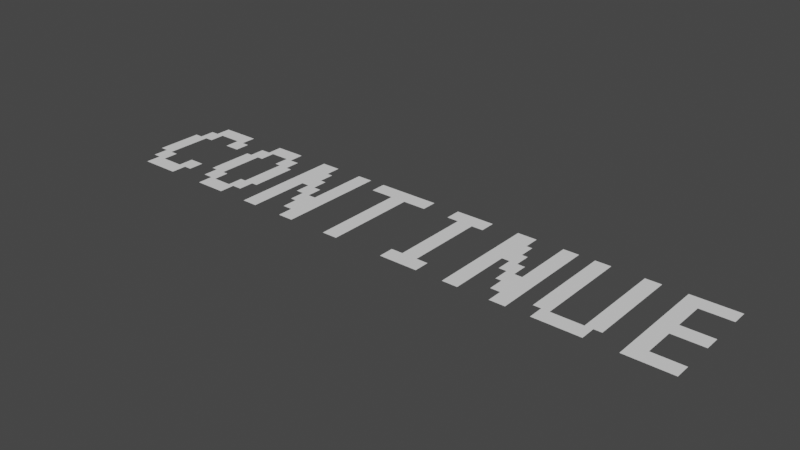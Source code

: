 # Source: continue.blend  (saved by Blender 3.1.7; exported with 4.5.12 LTS)
import bpy
from mathutils import Matrix  # noqa: F401  (used for matrix-valued properties, if any)

bpy.ops.wm.read_factory_settings(use_empty=True)
scene = bpy.context.scene
scene.name = 'Scene'

# ---- collections
col_collection = bpy.data.collections.new('Collection'); scene.collection.children.link(col_collection)

# ---- world
world_world = bpy.data.worlds.new('World'); scene.world = world_world
world_world.use_nodes = True; world_world.node_tree.nodes.clear()
_N = world_world.node_tree.nodes; _L = world_world.node_tree.links
n0 = _N.new('ShaderNodeOutputWorld'); n0.name = 'World Output'; n0.location = (300, 300)
n1 = _N.new('ShaderNodeBackground'); n1.name = 'Background'; n1.location = (10, 300)
n1.inputs[0].default_value = (0.05088, 0.05088, 0.05088, 1.0)
_L.new(n1.outputs[0], n0.inputs[0])
n0.is_active_output = True
world_world.color = (0.05088, 0.05088, 0.05088)
world_world.use_sun_shadow = False
world_world.sun_shadow_jitter_overblur = 0.0

# ---- meshes
me_text_003 = bpy.data.meshes.new('Text.003')
me_text_003.from_pydata([(1.044, -0.03839, 0.0), (1.044, -0.1634, 0.0), (1.169, -0.1634, 0.0), (1.169, -0.2259, 0.0), (0.9815, -0.2259, 0.0), (0.9815, -0.1634, 0.0), (0.9815, -0.03839, 0.0), (0.9815, 0.02411, 0.0), (0.9815, 0.1491, 0.0), (0.9815, 0.2116, 0.0), (1.169, 0.2116, 0.0), (1.169, 0.1491, 0.0), (1.044, 0.1491, 0.0), (1.044, 0.02411, 0.0), (1.169, 0.02411, 0.0), (1.169, -0.03839, 0.0), (0.8878, -0.1634, 0.0), (0.8565, -0.1634, 0.0), (0.8565, -0.2259, 0.0), (0.669, -0.2259, 0.0), (0.669, -0.1634, 0.0), (0.6378, -0.1634, 0.0), (0.6378, 0.2116, 0.0), (0.7003, 0.2116, 0.0), (0.7003, -0.1634, 0.0), (0.8253, -0.1634, 0.0), (0.8253, 0.2116, 0.0), (0.8878, 0.2116, 0.0), (0.5753, -0.03839, 0.0), (0.5753, -0.1009, 0.0), (0.5753, -0.1634, 0.0), (0.5753, -0.2259, 0.0), (0.5128, -0.2259, 0.0), (0.5128, -0.1634, 0.0), (0.4737, -0.1634, 0.0), (0.4737, -0.1009, 0.0), (0.4503, -0.1009, 0.0), (0.4503, -0.03839, 0.0), (0.419, -0.03839, 0.0), (0.419, 0.02411, 0.0), (0.3878, 0.02411, 0.0), (0.3878, -0.2259, 0.0), (0.3253, -0.2259, 0.0), (0.3253, 0.02411, 0.0), (0.3253, 0.08661, 0.0), (0.3253, 0.1491, 0.0), (0.3253, 0.2116, 0.0), (0.4034, 0.2116, 0.0), (0.4034, 0.1491, 0.0), (0.4268, 0.1491, 0.0), (0.4268, 0.08661, 0.0), (0.4503, 0.08661, 0.0), (0.4503, 0.02411, 0.0), (0.4815, 0.02411, 0.0), (0.4815, -0.03839, 0.0), (0.5128, -0.03839, 0.0), (0.5128, 0.2116, 0.0), (0.5753, 0.2116, 0.0), (0.2159, -0.1634, 0.0), (0.2159, -0.2259, 0.0), (0.05966, -0.2259, 0.0), (0.05966, -0.1634, 0.0), (0.1065, -0.1634, 0.0), (0.1065, 0.1491, 0.0), (0.05966, 0.1491, 0.0), (0.05966, 0.2116, 0.0), (0.2159, 0.2116, 0.0), (0.2159, 0.1491, 0.0), (0.169, 0.1491, 0.0), (0.169, -0.1634, 0.0), (-0.04971, 0.1491, 0.0), (-0.1435, 0.1491, 0.0), (-0.1435, -0.2259, 0.0), (-0.206, -0.2259, 0.0), (-0.206, 0.1491, 0.0), (-0.2997, 0.1491, 0.0), (-0.2997, 0.2116, 0.0), (-0.04971, 0.2116, 0.0), (-0.3622, -0.03839, 0.0), (-0.3622, -0.1009, 0.0), (-0.3622, -0.1634, 0.0), (-0.3622, -0.2259, 0.0), (-0.4247, -0.2259, 0.0), (-0.4247, -0.1634, 0.0), (-0.4638, -0.1634, 0.0), (-0.4638, -0.1009, 0.0), (-0.4872, -0.1009, 0.0), (-0.4872, -0.03839, 0.0), (-0.5185, -0.03839, 0.0), (-0.5185, 0.02411, 0.0), (-0.5497, 0.02411, 0.0), (-0.5497, -0.2259, 0.0), (-0.6122, -0.2259, 0.0), (-0.6122, 0.02411, 0.0), (-0.6122, 0.08661, 0.0), (-0.6122, 0.1491, 0.0), (-0.6122, 0.2116, 0.0), (-0.5341, 0.2116, 0.0), (-0.5341, 0.1491, 0.0), (-0.5107, 0.1491, 0.0), (-0.5107, 0.08661, 0.0), (-0.4872, 0.08661, 0.0), (-0.4872, 0.02411, 0.0), (-0.456, 0.02411, 0.0), (-0.456, -0.03839, 0.0), (-0.4247, -0.03839, 0.0), (-0.4247, 0.2116, 0.0), (-0.3622, 0.2116, 0.0), (-0.6747, -0.1009, 0.0), (-0.6982, -0.1009, 0.0), (-0.6982, -0.1634, 0.0), (-0.7372, -0.1634, 0.0), (-0.7372, -0.2259, 0.0), (-0.8622, -0.2259, 0.0), (-0.8622, -0.1634, 0.0), (-0.9013, -0.1634, 0.0), (-0.9013, -0.1009, 0.0), (-0.9247, -0.1009, 0.0), (-0.9247, 0.08661, 0.0), (-0.9013, 0.08661, 0.0), (-0.9013, 0.1491, 0.0), (-0.8622, 0.1491, 0.0), (-0.8622, 0.2116, 0.0), (-0.7372, 0.2116, 0.0), (-0.7372, 0.1491, 0.0), (-0.6982, 0.1491, 0.0), (-0.6982, 0.08661, 0.0), (-0.6747, 0.08661, 0.0), (-0.7372, 0.08661, 0.0), (-0.7607, 0.08661, 0.0), (-0.7607, 0.1491, 0.0), (-0.8388, 0.1491, 0.0), (-0.8388, 0.08661, 0.0), (-0.8622, 0.08661, 0.0), (-0.8622, -0.1009, 0.0), (-0.8388, -0.1009, 0.0), (-0.8388, -0.1634, 0.0), (-0.7607, -0.1634, 0.0), (-0.7607, -0.1009, 0.0), (-0.7372, -0.1009, 0.0), (-0.9872, -0.1009, 0.0), (-0.9872, -0.1634, 0.0), (-1.018, -0.1634, 0.0), (-1.018, -0.2259, 0.0), (-1.175, -0.2259, 0.0), (-1.175, -0.1634, 0.0), (-1.206, -0.1634, 0.0), (-1.206, -0.1009, 0.0), (-1.237, -0.1009, 0.0), (-1.237, 0.08661, 0.0), (-1.206, 0.08661, 0.0), (-1.206, 0.1491, 0.0), (-1.175, 0.1491, 0.0), (-1.175, 0.2116, 0.0), (-1.018, 0.2116, 0.0), (-1.018, 0.1491, 0.0), (-0.9872, 0.1491, 0.0), (-0.9872, 0.08661, 0.0), (-1.05, 0.08661, 0.0), (-1.05, 0.1491, 0.0), (-1.143, 0.1491, 0.0), (-1.143, 0.08661, 0.0), (-1.175, 0.08661, 0.0), (-1.175, -0.1009, 0.0), (-1.143, -0.1009, 0.0), (-1.143, -0.1634, 0.0), (-1.05, -0.1634, 0.0), (-1.05, -0.1009, 0.0)], [(13, 14), (1, 2), (24, 25), (48, 49), (50, 51), (52, 53), (54, 55), (61, 62), (58, 69), (98, 99), (100, 101), (102, 103), (104, 105), (120, 121), (124, 125), (118, 119), (126, 127), (134, 135), (138, 139), (136, 137), (151, 152), (155, 156), (149, 150), (163, 164), (165, 166)], [(9, 11, 10), (12, 11, 8), (8, 13, 12), (6, 14, 7), (1, 6, 5), (0, 15, 6), (2, 4, 3), (26, 16, 27), (22, 24, 23), (20, 24, 21), (17, 19, 18), (17, 16, 25), (56, 28, 57), (46, 48, 47), (44, 49, 45), (43, 51, 44), (42, 40, 43), (40, 52, 43), (39, 52, 40), (38, 53, 39), (37, 54, 38), (28, 36, 29), (35, 29, 36), (34, 29, 35), (33, 30, 34), (32, 30, 33), (65, 67, 66), (63, 67, 64), (68, 67, 63), (63, 69, 68), (58, 60, 59), (76, 70, 77), (74, 70, 75), (73, 71, 74), (71, 70, 74), (106, 78, 107), (96, 98, 97), (94, 99, 95), (93, 101, 94), (92, 90, 93), (90, 102, 93), (89, 102, 90), (88, 103, 89), (87, 104, 88), (78, 86, 79), (85, 79, 86), (84, 79, 85), (83, 80, 84), (82, 80, 83), (122, 124, 123), (131, 124, 121), (130, 124, 131), (133, 132, 119), (128, 126, 129), (116, 134, 117), (111, 113, 112), (109, 108, 139), (114, 136, 115), (117, 133, 118), (125, 129, 126), (119, 131, 120), (111, 110, 137), (115, 135, 116), (109, 137, 110), (127, 139, 108), (160, 155, 152), (159, 155, 160), (162, 161, 150), (147, 163, 148), (142, 144, 143), (145, 165, 146), (156, 158, 157), (150, 160, 151), (153, 155, 154), (142, 141, 166), (140, 166, 141), (146, 164, 147), (148, 162, 149), (9, 8, 11), (8, 7, 13), (6, 15, 14), (1, 0, 6), (2, 5, 4), (26, 25, 16), (22, 21, 24), (17, 20, 19), (56, 55, 28), (46, 45, 48), (44, 50, 49), (43, 52, 51), (42, 41, 40), (38, 54, 53), (28, 37, 36), (34, 30, 29), (32, 31, 30), (65, 64, 67), (63, 62, 69), (58, 61, 60), (76, 75, 70), (73, 72, 71), (106, 105, 78), (96, 95, 98), (94, 100, 99), (93, 102, 101), (92, 91, 90), (88, 104, 103), (78, 87, 86), (84, 80, 79), (82, 81, 80), (122, 121, 124), (111, 114, 113), (117, 134, 133), (125, 130, 129), (119, 132, 131), (115, 136, 135), (109, 138, 137), (127, 128, 139), (142, 145, 144), (156, 159, 158), (150, 161, 160), (153, 152, 155), (140, 167, 166), (146, 165, 164), (148, 163, 162)])
_uv = me_text_003.uv_layers.new(name='UVMap')
_uv.uv.foreach_set('vector', [0.0, 0.0, 0.7576, 0.0, 0.0, 0.0, 0.7879, 0.0, 0.7576, 0.0, 0.6061, 0.0, 0.6061, 0.0, 0.9091, 0.0, 0.7879, 0.0, 0.4242, 0.0, 0.0, 0.0, 0.0, 0.0, 0.1212, 0.0, 0.4242, 0.0, 0.303, 0.0, 0.0, 0.0, 1.0, 0.0, 0.4242, 0.0, 0.0, 0.0, 0.0, 0.0, 0.0, 0.0, 0.0, 0.0, 0.1579, 0.0, 0.0, 0.0, 0.0, 0.0, 0.7193, 0.0, 0.0, 0.0, 0.2632, 0.0, 0.7193, 0.0, 0.2807, 0.0, 0.0, 0.0, 0.0, 0.0, 0.0, 0.0, 0.1754, 0.0, 0.1579, 0.0, 0.7368, 0.0, 0.0, 0.0, 0.07042, 0.0, 0.0, 0.0, 0.0, 0.0, 0.7042, 0.0, 0.0, 0.0, 0.6056, 0.0, 0.0, 0.0, 0.0, 0.0, 0.5775, 0.0, 0.0, 0.0, 0.0, 0.0, 0.0, 0.0, 0.338, 0.0, 0.5775, 0.0, 0.338, 0.0, 0.7887, 0.0, 0.5775, 0.0, 0.3239, 0.0, 0.7887, 0.0, 0.338, 0.0, 0.2958, 0.0, 0.0, 0.0, 0.0, 0.0, 0.2817, 0.0, 0.831, 0.0, 0.2958, 0.0, 0.0, 0.0, 0.2535, 0.0, 0.09859, 0.0, 0.2394, 0.0, 0.09859, 0.0, 0.2535, 0.0, 0.2113, 0.0, 0.09859, 0.0, 0.2394, 0.0, 0.1972, 0.0, 0.1268, 0.0, 0.2113, 0.0, 0.0, 0.0, 0.1268, 0.0, 0.1972, 0.0, 0.0, 0.0, 0.6667, 0.0, 0.0, 0.0, 0.4848, 0.0, 0.6667, 0.0, 0.5152, 0.0, 0.697, 0.0, 0.6667, 0.0, 0.4848, 0.0, 0.4848, 0.0, 1.0, 0.0, 0.697, 0.0, 0.0, 0.0, 0.0, 0.0, 0.0, 0.0, 0.0, 0.0, 0.0, 0.0, 0.0, 0.0, 0.8387, 0.0, 0.0, 0.0, 0.871, 0.0, 0.0, 0.0, 0.03226, 0.0, 0.8387, 0.0, 0.03226, 0.0, 0.0, 0.0, 0.8387, 0.0, 0.0, 0.0, 0.07042, 0.0, 0.0, 0.0, 0.0, 0.0, 0.7042, 0.0, 0.0, 0.0, 0.6056, 0.0, 0.0, 0.0, 0.0, 0.0, 0.5775, 0.0, 0.0, 0.0, 0.0, 0.0, 0.0, 0.0, 0.338, 0.0, 0.5775, 0.0, 0.338, 0.0, 0.7887, 0.0, 0.5775, 0.0, 0.3239, 0.0, 0.7887, 0.0, 0.338, 0.0, 0.2958, 0.0, 0.0, 0.0, 0.0, 0.0, 0.2817, 0.0, 0.831, 0.0, 0.2958, 0.0, 0.0, 0.0, 0.2535, 0.0, 0.09859, 0.0, 0.2394, 0.0, 0.09859, 0.0, 0.2535, 0.0, 0.2113, 0.0, 0.09859, 0.0, 0.2394, 0.0, 0.1972, 0.0, 0.1268, 0.0, 0.2113, 0.0, 0.0, 0.0, 0.1268, 0.0, 0.1972, 0.0, 0.0, 0.0, 0.4921, 0.0, 0.0, 0.0, 0.746, 0.0, 0.4921, 0.0, 0.4127, 0.0, 0.7302, 0.0, 0.4921, 0.0, 0.746, 0.0, 0.7937, 0.0, 0.7778, 0.0, 0.3651, 0.0, 0.6825, 0.0, 0.5397, 0.0, 0.6984, 0.0, 0.2381, 0.0, 0.8889, 0.0, 0.254, 0.0, 0.0, 0.0, 0.0, 0.0, 0.0, 0.0, 0.06349, 0.0, 0.04762, 0.0, 1.0, 0.0, 0.1905, 0.0, 0.9365, 0.0, 0.2063, 0.0, 0.254, 0.0, 0.0, 0.0, 0.0, 0.0, 0.0, 0.0, 0.6984, 0.0, 0.5397, 0.0, 0.3651, 0.0, 0.0, 0.0, 0.0, 0.0, 0.1111, 0.0, 0.09524, 0.0, 0.9524, 0.0, 0.2063, 0.0, 0.0, 0.0, 0.0, 0.0, 0.0, 0.0, 0.9524, 0.0, 0.09524, 0.0, 0.0, 0.0, 1.0, 0.0, 0.04762, 0.0, 0.6939, 0.0, 0.551, 0.0, 0.449, 0.0, 0.6735, 0.0, 0.551, 0.0, 0.6939, 0.0, 0.7551, 0.0, 0.7347, 0.0, 0.3878, 0.0, 0.2245, 0.0, 0.8776, 0.0, 0.2449, 0.0, 0.0, 0.0, 0.0, 0.0, 0.0, 0.0, 0.1633, 0.0, 0.9388, 0.0, 0.1837, 0.0, 0.0, 0.0, 0.0, 0.0, 0.0, 0.0, 0.3878, 0.0, 0.0, 0.0, 0.0, 0.0, 0.0, 0.0, 0.551, 0.0, 0.0, 0.0, 0.06122, 0.0, 0.04082, 0.0, 0.9592, 0.0, 0.0, 0.0, 0.9592, 0.0, 0.04082, 0.0, 0.1837, 0.0, 0.0, 0.0, 0.0, 0.0, 0.2449, 0.0, 0.0, 0.0, 0.0, 0.0, 0.0, 0.0, 0.6061, 0.0, 0.7576, 0.0, 0.6061, 0.0, 0.4848, 0.0, 0.9091, 0.0, 0.4242, 0.0, 1.0, 0.0, 0.0, 0.0, 0.1212, 0.0, 0.0, 0.0, 0.4242, 0.0, 0.0, 0.0, 0.0, 0.0, 0.0, 0.0, 0.0, 0.0, 0.7368, 0.0, 0.1579, 0.0, 0.0, 0.0, 0.2807, 0.0, 0.7193, 0.0, 0.0, 0.0, 0.0, 0.0, 0.0, 0.0, 0.0, 0.0, 0.8451, 0.0, 0.07042, 0.0, 0.0, 0.0, 0.6338, 0.0, 0.7042, 0.0, 0.6056, 0.0, 0.7465, 0.0, 0.0, 0.0, 0.5775, 0.0, 0.7887, 0.0, 0.0, 0.0, 0.0, 0.0, 0.0, 0.0, 0.338, 0.0, 0.2958, 0.0, 0.831, 0.0, 0.0, 0.0, 0.0, 0.0, 0.0, 0.0, 0.2535, 0.0, 0.2113, 0.0, 0.1268, 0.0, 0.09859, 0.0, 0.0, 0.0, 0.0, 0.0, 0.1268, 0.0, 0.0, 0.0, 0.5152, 0.0, 0.6667, 0.0, 0.4848, 0.0, 0.1818, 0.0, 1.0, 0.0, 0.0, 0.0, 0.0, 0.0, 0.0, 0.0, 0.0, 0.0, 0.871, 0.0, 0.0, 0.0, 0.0, 0.0, 0.0, 0.0, 0.03226, 0.0, 0.0, 0.0, 0.8451, 0.0, 0.07042, 0.0, 0.0, 0.0, 0.6338, 0.0, 0.7042, 0.0, 0.6056, 0.0, 0.7465, 0.0, 0.0, 0.0, 0.5775, 0.0, 0.7887, 0.0, 0.0, 0.0, 0.0, 0.0, 0.0, 0.0, 0.338, 0.0, 0.2958, 0.0, 0.831, 0.0, 0.0, 0.0, 0.0, 0.0, 0.0, 0.0, 0.2535, 0.0, 0.2113, 0.0, 0.1268, 0.0, 0.09859, 0.0, 0.0, 0.0, 0.0, 0.0, 0.1268, 0.0, 0.0, 0.0, 0.4127, 0.0, 0.4921, 0.0, 0.0, 0.0, 0.0, 0.0, 0.0, 0.0, 0.254, 0.0, 0.8889, 0.0, 0.0, 0.0, 0.0, 0.0, 0.0, 0.0, 0.6984, 0.0, 0.3651, 0.0, 0.7778, 0.0, 0.0, 0.0, 0.2063, 0.0, 0.9365, 0.0, 0.0, 0.0, 0.0, 0.0, 0.0, 0.0, 0.9524, 0.0, 0.0, 0.0, 0.0, 0.0, 1.0, 0.0, 0.0, 0.0, 0.0, 0.0, 0.0, 0.0, 0.0, 0.0, 0.0, 0.0, 0.0, 0.0, 0.3878, 0.0, 0.7347, 0.0, 0.0, 0.0, 0.0, 0.0, 0.449, 0.0, 0.551, 0.0, 0.0, 0.0, 0.0, 0.0, 0.9592, 0.0, 0.1837, 0.0, 0.9388, 0.0, 0.0, 0.0, 0.2449, 0.0, 0.8776, 0.0, 0.0, 0.0])
me_text_003.use_remesh_fix_poles = True
me_text_003.use_remesh_preserve_attributes = False
me_text_003.update()

# ---- objects
ob_text_001 = bpy.data.objects.new('Text.001', me_text_003)

# ---- transforms, parenting, visibility, modifiers, constraints
ob_text_001.location = (-3.725e-09, 0.0, 0.0)
ob_text_001.scale = (0.7063, 0.7063, 0.7063)

# ---- collection membership
col_collection.objects.link(ob_text_001)

# ---- scene / render settings (as saved in the file)
scene.frame_start = 1; scene.frame_end = 250; scene.frame_set(1)
scene.render.engine = 'BLENDER_EEVEE_NEXT'
scene.cycles.sampling_pattern = 'TABULATED_SOBOL'
scene.cycles.use_light_tree = False
scene.view_settings.view_transform = 'Filmic'
bpy.context.view_layer.update()

# ---- added for rendering (the .blend has no active camera and no usable light): camera, sun
cam_auto = bpy.data.cameras.new('AutoCamera')
cam_auto.lens = 50.0
cam_auto.sensor_width = 36.0
cam_auto.clip_end = 1000.0
ob_auto_camera = bpy.data.objects.new('AutoCamera', cam_auto)
scene.collection.objects.link(ob_auto_camera)
ob_auto_camera.location = (1.57404, -1.92279, 1.27849)
ob_auto_camera.rotation_euler = (1.09748, -7.21219e-08, 0.694738)
scene.camera = ob_auto_camera
light_auto_sun = bpy.data.lights.new('AutoSun', 'SUN')
light_auto_sun.energy = 3.0
light_auto_sun.angle = 0.0523599
ob_auto_sun = bpy.data.objects.new('AutoSun', light_auto_sun)
scene.collection.objects.link(ob_auto_sun)
ob_auto_sun.rotation_euler = (0.872665, 0.174533, 0.523599)
bpy.context.view_layer.update()
